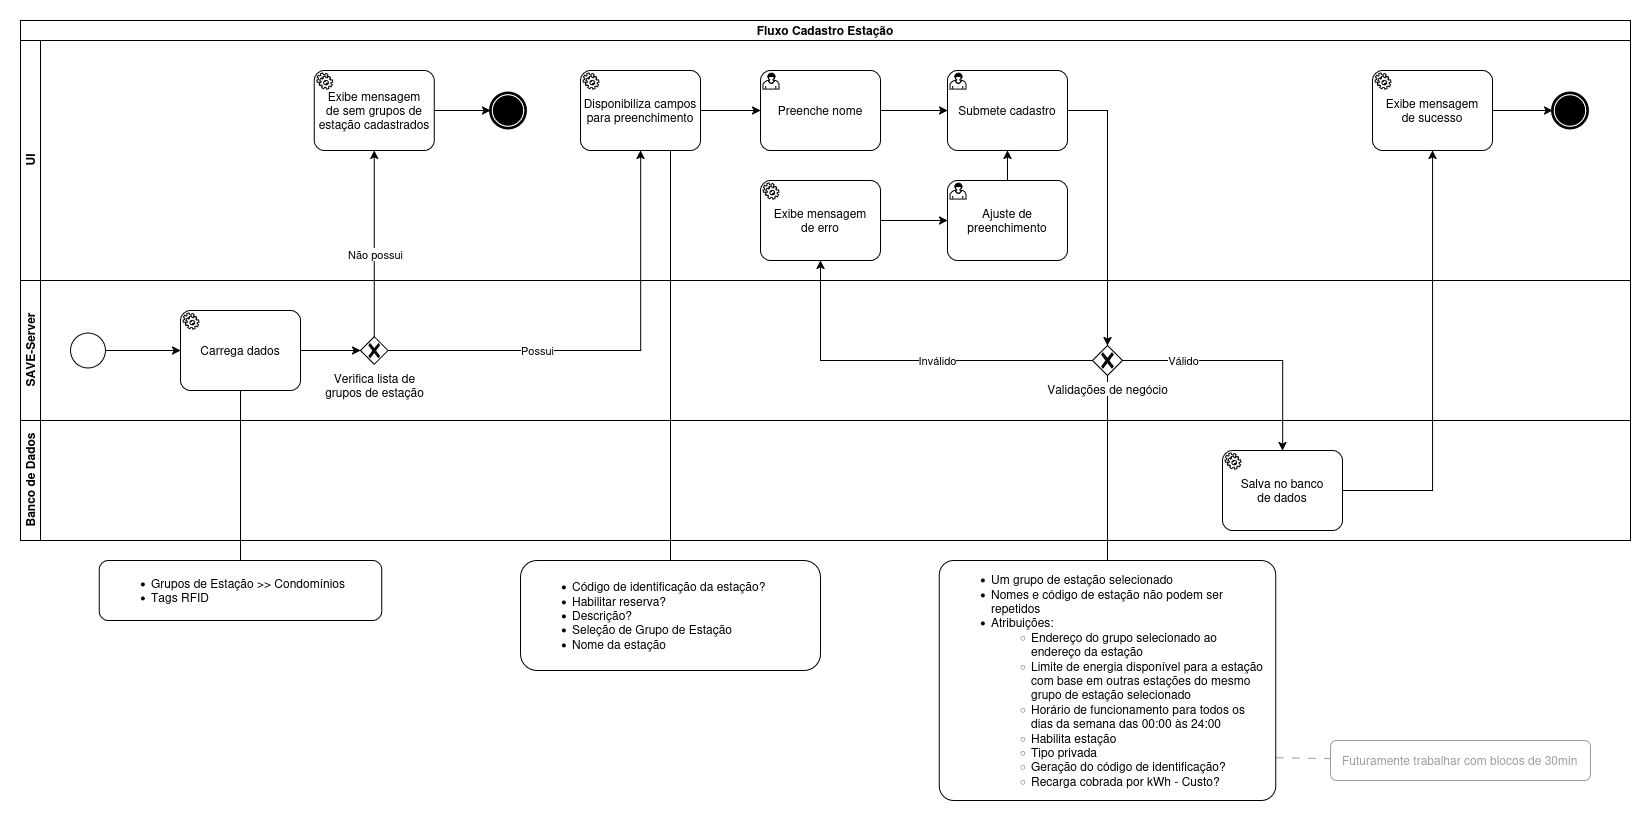

The diagram above was exported from draw.io. Its source (the exported page's mxGraphModel, read from the mxfile embedded in the PNG):
<mxGraphModel dx="2487" dy="1327" grid="1" gridSize="10" guides="1" tooltips="1" connect="1" arrows="1" fold="1" page="1" pageScale="1" pageWidth="850" pageHeight="1100" math="0" shadow="0">
  <root>
    <mxCell id="0" />
    <mxCell id="1" parent="0" />
    <mxCell id="2" style="edgeStyle=orthogonalEdgeStyle;rounded=0;orthogonalLoop=1;jettySize=auto;html=1;endArrow=none;startFill=0;" edge="1" source="22" target="41" parent="1">
      <mxGeometry relative="1" as="geometry" />
    </mxCell>
    <mxCell id="3" value="Fluxo Cadastro Estação" style="swimlane;html=1;childLayout=stackLayout;resizeParent=1;resizeParentMax=0;horizontal=1;startSize=20;horizontalStack=0;whiteSpace=wrap;" vertex="1" parent="1">
      <mxGeometry x="10" y="20" width="1610" height="520" as="geometry" />
    </mxCell>
    <mxCell id="4" value="UI" style="swimlane;html=1;startSize=20;horizontal=0;" vertex="1" parent="3">
      <mxGeometry y="20" width="1610" height="240" as="geometry" />
    </mxCell>
    <mxCell id="5" value="&lt;div&gt;Submete cadastro&lt;/div&gt;" style="points=[[0.25,0,0],[0.5,0,0],[0.75,0,0],[1,0.25,0],[1,0.5,0],[1,0.75,0],[0.75,1,0],[0.5,1,0],[0.25,1,0],[0,0.75,0],[0,0.5,0],[0,0.25,0]];shape=mxgraph.bpmn.task2;whiteSpace=wrap;rectStyle=rounded;size=10;html=1;container=1;expand=0;collapsible=0;taskMarker=user;" vertex="1" parent="4">
      <mxGeometry x="927" y="30" width="120" height="80" as="geometry" />
    </mxCell>
    <mxCell id="6" value="" style="edgeStyle=orthogonalEdgeStyle;rounded=0;orthogonalLoop=1;jettySize=auto;html=1;" edge="1" parent="4" source="7" target="8">
      <mxGeometry relative="1" as="geometry" />
    </mxCell>
    <mxCell id="7" value="&lt;div&gt;Exibe mensagem&lt;/div&gt;&lt;div&gt;de sucesso&lt;/div&gt;" style="points=[[0.25,0,0],[0.5,0,0],[0.75,0,0],[1,0.25,0],[1,0.5,0],[1,0.75,0],[0.75,1,0],[0.5,1,0],[0.25,1,0],[0,0.75,0],[0,0.5,0],[0,0.25,0]];shape=mxgraph.bpmn.task2;whiteSpace=wrap;rectStyle=rounded;size=10;html=1;container=1;expand=0;collapsible=0;taskMarker=service;" vertex="1" parent="4">
      <mxGeometry x="1352" y="30" width="120" height="80" as="geometry" />
    </mxCell>
    <mxCell id="8" value="" style="points=[[0.145,0.145,0],[0.5,0,0],[0.855,0.145,0],[1,0.5,0],[0.855,0.855,0],[0.5,1,0],[0.145,0.855,0],[0,0.5,0]];shape=mxgraph.bpmn.event;html=1;verticalLabelPosition=bottom;labelBackgroundColor=#ffffff;verticalAlign=top;align=center;perimeter=ellipsePerimeter;outlineConnect=0;aspect=fixed;outline=end;symbol=terminate;" vertex="1" parent="4">
      <mxGeometry x="1532" y="52.5" width="35" height="35" as="geometry" />
    </mxCell>
    <mxCell id="9" style="edgeStyle=orthogonalEdgeStyle;rounded=0;orthogonalLoop=1;jettySize=auto;html=1;" edge="1" parent="4">
      <mxGeometry relative="1" as="geometry">
        <mxPoint x="368" y="100" as="targetPoint" />
      </mxGeometry>
    </mxCell>
    <mxCell id="10" style="edgeStyle=orthogonalEdgeStyle;rounded=0;orthogonalLoop=1;jettySize=auto;html=1;" edge="1" parent="4" source="11" target="15">
      <mxGeometry relative="1" as="geometry" />
    </mxCell>
    <mxCell id="11" value="&lt;div&gt;Disponibiliza campos para preenchimento&lt;/div&gt;" style="points=[[0.25,0,0],[0.5,0,0],[0.75,0,0],[1,0.25,0],[1,0.5,0],[1,0.75,0],[0.75,1,0],[0.5,1,0],[0.25,1,0],[0,0.75,0],[0,0.5,0],[0,0.25,0]];shape=mxgraph.bpmn.task2;whiteSpace=wrap;rectStyle=rounded;size=10;html=1;container=1;expand=0;collapsible=0;taskMarker=service;" vertex="1" parent="4">
      <mxGeometry x="560" y="30" width="120" height="80" as="geometry" />
    </mxCell>
    <mxCell id="12" style="edgeStyle=orthogonalEdgeStyle;rounded=0;orthogonalLoop=1;jettySize=auto;html=1;" edge="1" parent="4" source="13" target="16">
      <mxGeometry relative="1" as="geometry" />
    </mxCell>
    <mxCell id="13" value="&lt;div&gt;Exibe mensagem&lt;/div&gt;&lt;div&gt;de sem grupos de estação cadastrados&lt;/div&gt;" style="points=[[0.25,0,0],[0.5,0,0],[0.75,0,0],[1,0.25,0],[1,0.5,0],[1,0.75,0],[0.75,1,0],[0.5,1,0],[0.25,1,0],[0,0.75,0],[0,0.5,0],[0,0.25,0]];shape=mxgraph.bpmn.task2;whiteSpace=wrap;rectStyle=rounded;size=10;html=1;container=1;expand=0;collapsible=0;taskMarker=service;" vertex="1" parent="4">
      <mxGeometry x="293.75" y="30" width="120" height="80" as="geometry" />
    </mxCell>
    <mxCell id="14" style="edgeStyle=orthogonalEdgeStyle;rounded=0;orthogonalLoop=1;jettySize=auto;html=1;" edge="1" parent="4" source="15" target="5">
      <mxGeometry relative="1" as="geometry" />
    </mxCell>
    <mxCell id="15" value="Preenche nome" style="points=[[0.25,0,0],[0.5,0,0],[0.75,0,0],[1,0.25,0],[1,0.5,0],[1,0.75,0],[0.75,1,0],[0.5,1,0],[0.25,1,0],[0,0.75,0],[0,0.5,0],[0,0.25,0]];shape=mxgraph.bpmn.task2;whiteSpace=wrap;rectStyle=rounded;size=10;html=1;container=1;expand=0;collapsible=0;taskMarker=user;" vertex="1" parent="4">
      <mxGeometry x="740" y="30" width="120" height="80" as="geometry" />
    </mxCell>
    <mxCell id="16" value="" style="points=[[0.145,0.145,0],[0.5,0,0],[0.855,0.145,0],[1,0.5,0],[0.855,0.855,0],[0.5,1,0],[0.145,0.855,0],[0,0.5,0]];shape=mxgraph.bpmn.event;html=1;verticalLabelPosition=bottom;labelBackgroundColor=#ffffff;verticalAlign=top;align=center;perimeter=ellipsePerimeter;outlineConnect=0;aspect=fixed;outline=end;symbol=terminate;" vertex="1" parent="4">
      <mxGeometry x="470" y="52.5" width="35" height="35" as="geometry" />
    </mxCell>
    <mxCell id="17" style="edgeStyle=orthogonalEdgeStyle;rounded=0;orthogonalLoop=1;jettySize=auto;html=1;" edge="1" parent="4" source="18" target="20">
      <mxGeometry relative="1" as="geometry" />
    </mxCell>
    <mxCell id="18" value="&lt;div&gt;Exibe mensagem&lt;/div&gt;&lt;div&gt;de erro&lt;/div&gt;" style="points=[[0.25,0,0],[0.5,0,0],[0.75,0,0],[1,0.25,0],[1,0.5,0],[1,0.75,0],[0.75,1,0],[0.5,1,0],[0.25,1,0],[0,0.75,0],[0,0.5,0],[0,0.25,0]];shape=mxgraph.bpmn.task2;whiteSpace=wrap;rectStyle=rounded;size=10;html=1;container=1;expand=0;collapsible=0;taskMarker=service;" vertex="1" parent="4">
      <mxGeometry x="740" y="140" width="120" height="80" as="geometry" />
    </mxCell>
    <mxCell id="19" style="edgeStyle=orthogonalEdgeStyle;rounded=0;orthogonalLoop=1;jettySize=auto;html=1;" edge="1" parent="4" source="20" target="5">
      <mxGeometry relative="1" as="geometry" />
    </mxCell>
    <mxCell id="20" value="Ajuste de preenchimento" style="points=[[0.25,0,0],[0.5,0,0],[0.75,0,0],[1,0.25,0],[1,0.5,0],[1,0.75,0],[0.75,1,0],[0.5,1,0],[0.25,1,0],[0,0.75,0],[0,0.5,0],[0,0.25,0]];shape=mxgraph.bpmn.task2;whiteSpace=wrap;rectStyle=rounded;size=10;html=1;container=1;expand=0;collapsible=0;taskMarker=user;" vertex="1" parent="4">
      <mxGeometry x="927" y="140" width="120" height="80" as="geometry" />
    </mxCell>
    <mxCell id="21" value="SAVE-Server" style="swimlane;html=1;startSize=20;horizontal=0;" vertex="1" parent="3">
      <mxGeometry y="260" width="1610" height="140" as="geometry" />
    </mxCell>
    <mxCell id="22" value="Validações de negócio" style="points=[[0.25,0.25,0],[0.5,0,0],[0.75,0.25,0],[1,0.5,0],[0.75,0.75,0],[0.5,1,0],[0.25,0.75,0],[0,0.5,0]];shape=mxgraph.bpmn.gateway2;html=1;verticalLabelPosition=bottom;labelBackgroundColor=#ffffff;verticalAlign=top;align=center;perimeter=rhombusPerimeter;outlineConnect=0;outline=none;symbol=none;gwType=exclusive;" vertex="1" parent="21">
      <mxGeometry x="1072" y="65" width="30" height="30" as="geometry" />
    </mxCell>
    <mxCell id="23" style="edgeStyle=orthogonalEdgeStyle;rounded=0;orthogonalLoop=1;jettySize=auto;html=1;" edge="1" parent="21" source="24" target="26">
      <mxGeometry relative="1" as="geometry" />
    </mxCell>
    <mxCell id="24" value="" style="points=[[0.145,0.145,0],[0.5,0,0],[0.855,0.145,0],[1,0.5,0],[0.855,0.855,0],[0.5,1,0],[0.145,0.855,0],[0,0.5,0]];shape=mxgraph.bpmn.event;html=1;verticalLabelPosition=bottom;labelBackgroundColor=#ffffff;verticalAlign=top;align=center;perimeter=ellipsePerimeter;outlineConnect=0;aspect=fixed;outline=standard;symbol=general;" vertex="1" parent="21">
      <mxGeometry x="50" y="52.5" width="35" height="35" as="geometry" />
    </mxCell>
    <mxCell id="25" style="edgeStyle=orthogonalEdgeStyle;rounded=0;orthogonalLoop=1;jettySize=auto;html=1;" edge="1" parent="21" source="26" target="27">
      <mxGeometry relative="1" as="geometry" />
    </mxCell>
    <mxCell id="26" value="Carrega dados" style="points=[[0.25,0,0],[0.5,0,0],[0.75,0,0],[1,0.25,0],[1,0.5,0],[1,0.75,0],[0.75,1,0],[0.5,1,0],[0.25,1,0],[0,0.75,0],[0,0.5,0],[0,0.25,0]];shape=mxgraph.bpmn.task2;whiteSpace=wrap;rectStyle=rounded;size=10;html=1;container=1;expand=0;collapsible=0;taskMarker=service;" vertex="1" parent="21">
      <mxGeometry x="160" y="30" width="120" height="80" as="geometry" />
    </mxCell>
    <mxCell id="27" value="&lt;div&gt;Verifica lista de&lt;/div&gt;&lt;div&gt;grupos de estação&lt;/div&gt;" style="points=[[0.25,0.25,0],[0.5,0,0],[0.75,0.25,0],[1,0.5,0],[0.75,0.75,0],[0.5,1,0],[0.25,0.75,0],[0,0.5,0]];shape=mxgraph.bpmn.gateway2;html=1;verticalLabelPosition=bottom;labelBackgroundColor=#ffffff;verticalAlign=top;align=center;perimeter=rhombusPerimeter;outlineConnect=0;outline=none;symbol=none;gwType=exclusive;" vertex="1" parent="21">
      <mxGeometry x="340" y="56.25" width="27.5" height="27.5" as="geometry" />
    </mxCell>
    <mxCell id="28" value="Banco de Dados" style="swimlane;html=1;startSize=20;horizontal=0;" vertex="1" parent="3">
      <mxGeometry y="400" width="1610" height="120" as="geometry" />
    </mxCell>
    <mxCell id="29" value="&lt;div&gt;Salva no banco&lt;/div&gt;&lt;div&gt;de dados&lt;/div&gt;" style="points=[[0.25,0,0],[0.5,0,0],[0.75,0,0],[1,0.25,0],[1,0.5,0],[1,0.75,0],[0.75,1,0],[0.5,1,0],[0.25,1,0],[0,0.75,0],[0,0.5,0],[0,0.25,0]];shape=mxgraph.bpmn.task2;whiteSpace=wrap;rectStyle=rounded;size=10;html=1;container=1;expand=0;collapsible=0;taskMarker=service;" vertex="1" parent="28">
      <mxGeometry x="1202" y="30" width="120" height="80" as="geometry" />
    </mxCell>
    <mxCell id="30" style="edgeStyle=orthogonalEdgeStyle;rounded=0;orthogonalLoop=1;jettySize=auto;html=1;" edge="1" parent="3" source="5" target="22">
      <mxGeometry relative="1" as="geometry" />
    </mxCell>
    <mxCell id="31" style="edgeStyle=orthogonalEdgeStyle;rounded=0;orthogonalLoop=1;jettySize=auto;html=1;" edge="1" parent="3" source="29" target="7">
      <mxGeometry relative="1" as="geometry" />
    </mxCell>
    <mxCell id="32" style="edgeStyle=orthogonalEdgeStyle;rounded=0;orthogonalLoop=1;jettySize=auto;html=1;" edge="1" parent="3" source="22" target="29">
      <mxGeometry relative="1" as="geometry" />
    </mxCell>
    <mxCell id="33" value="Válido" style="edgeLabel;html=1;align=center;verticalAlign=middle;resizable=0;points=[];" connectable="0" vertex="1" parent="32">
      <mxGeometry x="-0.52" y="-1" relative="1" as="geometry">
        <mxPoint y="-2" as="offset" />
      </mxGeometry>
    </mxCell>
    <mxCell id="34" style="edgeStyle=orthogonalEdgeStyle;rounded=0;orthogonalLoop=1;jettySize=auto;html=1;" edge="1" parent="3" source="27" target="13">
      <mxGeometry relative="1" as="geometry" />
    </mxCell>
    <mxCell id="35" value="Não possui" style="edgeLabel;html=1;align=center;verticalAlign=middle;resizable=0;points=[];" connectable="0" vertex="1" parent="34">
      <mxGeometry x="-0.0961" relative="1" as="geometry">
        <mxPoint as="offset" />
      </mxGeometry>
    </mxCell>
    <mxCell id="36" style="edgeStyle=orthogonalEdgeStyle;rounded=0;orthogonalLoop=1;jettySize=auto;html=1;" edge="1" parent="3" source="27" target="11">
      <mxGeometry relative="1" as="geometry" />
    </mxCell>
    <mxCell id="37" value="Possui" style="edgeLabel;html=1;align=center;verticalAlign=middle;resizable=0;points=[];" connectable="0" vertex="1" parent="36">
      <mxGeometry x="-0.3376" y="-2" relative="1" as="geometry">
        <mxPoint y="-3" as="offset" />
      </mxGeometry>
    </mxCell>
    <mxCell id="38" style="edgeStyle=orthogonalEdgeStyle;rounded=0;orthogonalLoop=1;jettySize=auto;html=1;" edge="1" parent="3" source="22" target="18">
      <mxGeometry relative="1" as="geometry" />
    </mxCell>
    <mxCell id="39" value="Inválido" style="edgeLabel;html=1;align=center;verticalAlign=middle;resizable=0;points=[];" connectable="0" vertex="1" parent="38">
      <mxGeometry x="-0.1582" relative="1" as="geometry">
        <mxPoint y="-1" as="offset" />
      </mxGeometry>
    </mxCell>
    <mxCell id="40" style="rounded=0;orthogonalLoop=1;jettySize=auto;html=1;exitX=1;exitY=0.822;exitDx=0;exitDy=0;exitPerimeter=0;dashed=1;dashPattern=8 8;endArrow=none;startFill=0;strokeColor=#9C9C9C;" edge="1" source="41" target="44" parent="1">
      <mxGeometry relative="1" as="geometry" />
    </mxCell>
    <mxCell id="41" value="&lt;ul&gt;&lt;li&gt;Um grupo de estação selecionado&lt;/li&gt;&lt;li&gt;Nomes e código de estação não podem ser repetidos&lt;/li&gt;&lt;li&gt;Atribuições:&lt;/li&gt;&lt;ul&gt;&lt;li&gt;Endereço do grupo selecionado ao endereço da estação&lt;/li&gt;&lt;li&gt;Limite de energia disponível para a estação com base em outras estações do mesmo grupo de estação selecionado&lt;/li&gt;&lt;li&gt;Horário de funcionamento para todos os dias da semana das 00:00 às 24:00&lt;/li&gt;&lt;li&gt;Habilita estação&lt;/li&gt;&lt;li&gt;Tipo privada&lt;/li&gt;&lt;li&gt;Geração do código de identificação?&lt;/li&gt;&lt;li&gt;Recarga cobrada por kWh - Custo?&lt;/li&gt;&lt;/ul&gt;&lt;/ul&gt;" style="rounded=1;whiteSpace=wrap;html=1;align=left;spacing=12;arcSize=6;" vertex="1" parent="1">
      <mxGeometry x="928.75" y="560" width="336.5" height="240" as="geometry" />
    </mxCell>
    <mxCell id="42" value="&lt;ul&gt;&lt;li&gt;Código de identificação da estação?&lt;/li&gt;&lt;li&gt;Habilitar reserva?&lt;/li&gt;&lt;li&gt;Descrição?&lt;/li&gt;&lt;li&gt;Seleção de Grupo de Estação&lt;/li&gt;&lt;li&gt;Nome da estação&lt;/li&gt;&lt;/ul&gt;" style="rounded=1;whiteSpace=wrap;html=1;align=left;spacing=12;" vertex="1" parent="1">
      <mxGeometry x="510" y="560" width="300" height="110" as="geometry" />
    </mxCell>
    <mxCell id="43" style="rounded=0;orthogonalLoop=1;jettySize=auto;html=1;exitX=0.75;exitY=1;exitDx=0;exitDy=0;exitPerimeter=0;endArrow=none;startFill=0;" edge="1" source="11" target="42" parent="1">
      <mxGeometry relative="1" as="geometry" />
    </mxCell>
    <mxCell id="44" value="Futuramente trabalhar com blocos de 30min" style="rounded=1;whiteSpace=wrap;html=1;align=left;spacing=12;strokeColor=#9C9C9C;fontColor=#9C9C9C;" vertex="1" parent="1">
      <mxGeometry x="1320" y="740" width="260" height="40" as="geometry" />
    </mxCell>
    <mxCell id="45" value="&lt;ul&gt;&lt;li&gt;Grupos de Estação &amp;gt;&amp;gt; Condomínios&lt;/li&gt;&lt;li&gt;Tags RFID&lt;/li&gt;&lt;/ul&gt;" style="rounded=1;whiteSpace=wrap;html=1;align=left;spacing=12;" vertex="1" parent="1">
      <mxGeometry x="88.75" y="560" width="282.5" height="60" as="geometry" />
    </mxCell>
    <mxCell id="46" style="rounded=0;orthogonalLoop=1;jettySize=auto;html=1;endArrow=none;startFill=0;" edge="1" source="26" target="45" parent="1">
      <mxGeometry relative="1" as="geometry" />
    </mxCell>
  </root>
</mxGraphModel>